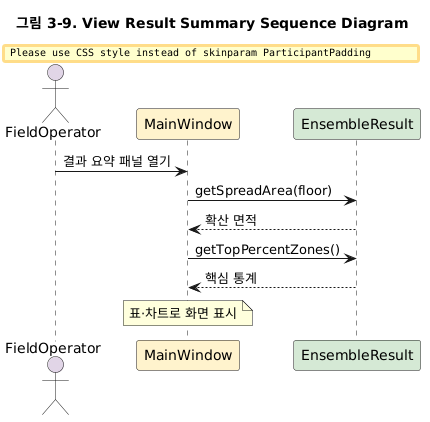

The diagram above was rendered by PlantUML. Its source (embedded in the PNG):
@startuml
' ============================================================
' UC9. View Result Summary
' ============================================================

title 그림 3-9. View Result Summary Sequence Diagram
skinparam ParticipantPadding 20
 
actor FieldOperator #E1D5E7
participant MainWindow #FFF2CC
participant EnsembleResult #D5E8D4
 
FieldOperator -> MainWindow : 결과 요약 패널 열기
MainWindow -> EnsembleResult : getSpreadArea(floor)
EnsembleResult --> MainWindow : 확산 면적
MainWindow -> EnsembleResult : getTopPercentZones()
EnsembleResult --> MainWindow : 핵심 통계
note over MainWindow : 표·차트로 화면 표시
@enduml